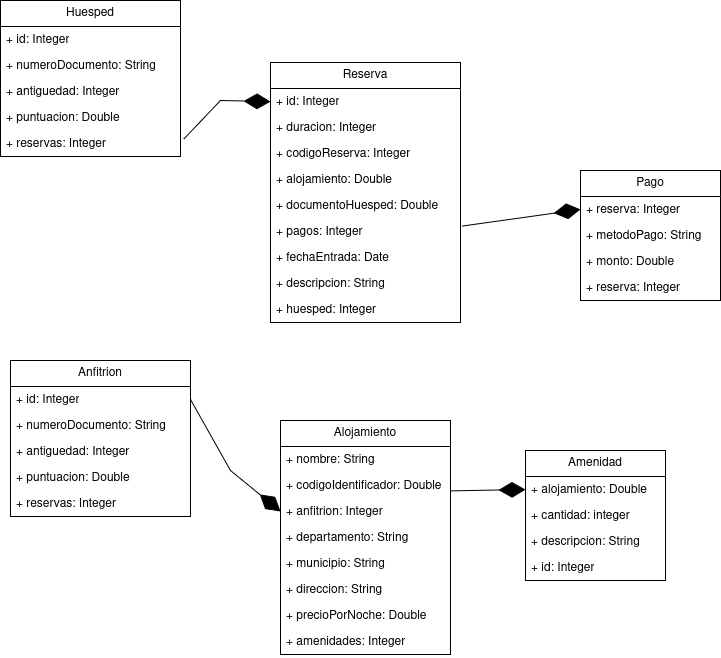

The diagram above was exported from draw.io. Its source (the exported page's mxGraphModel, read from the mxfile embedded in the PNG):
<mxGraphModel dx="1906" dy="1650" grid="1" gridSize="10" guides="1" tooltips="1" connect="1" arrows="1" fold="1" page="1" pageScale="1" pageWidth="850" pageHeight="1100" math="0" shadow="0">
  <root>
    <mxCell id="0" />
    <mxCell id="1" parent="0" />
    <mxCell id="IgW8_XfmjocrF8xeiQX6-1" value="Alojamiento" style="swimlane;fontStyle=0;childLayout=stackLayout;horizontal=1;startSize=26;fillColor=none;horizontalStack=0;resizeParent=1;resizeParentMax=0;resizeLast=0;collapsible=1;marginBottom=0;whiteSpace=wrap;html=1;" parent="1" vertex="1">
      <mxGeometry x="110" y="160" width="170" height="234" as="geometry" />
    </mxCell>
    <mxCell id="IgW8_XfmjocrF8xeiQX6-2" value="+ nombre: String" style="text;strokeColor=none;fillColor=none;align=left;verticalAlign=top;spacingLeft=4;spacingRight=4;overflow=hidden;rotatable=0;points=[[0,0.5],[1,0.5]];portConstraint=eastwest;whiteSpace=wrap;html=1;" parent="IgW8_XfmjocrF8xeiQX6-1" vertex="1">
      <mxGeometry y="26" width="170" height="26" as="geometry" />
    </mxCell>
    <mxCell id="IgW8_XfmjocrF8xeiQX6-3" value="&lt;div&gt;+ codigoIdentificador: Double&lt;/div&gt;&lt;div&gt;&lt;br&gt;&lt;/div&gt;" style="text;strokeColor=none;fillColor=none;align=left;verticalAlign=top;spacingLeft=4;spacingRight=4;overflow=hidden;rotatable=0;points=[[0,0.5],[1,0.5]];portConstraint=eastwest;whiteSpace=wrap;html=1;" parent="IgW8_XfmjocrF8xeiQX6-1" vertex="1">
      <mxGeometry y="52" width="170" height="26" as="geometry" />
    </mxCell>
    <mxCell id="IgW8_XfmjocrF8xeiQX6-4" value="+ anfitrion: Integer" style="text;strokeColor=none;fillColor=none;align=left;verticalAlign=top;spacingLeft=4;spacingRight=4;overflow=hidden;rotatable=0;points=[[0,0.5],[1,0.5]];portConstraint=eastwest;whiteSpace=wrap;html=1;" parent="IgW8_XfmjocrF8xeiQX6-1" vertex="1">
      <mxGeometry y="78" width="170" height="26" as="geometry" />
    </mxCell>
    <mxCell id="IgW8_XfmjocrF8xeiQX6-5" value="+ departamento: String" style="text;strokeColor=none;fillColor=none;align=left;verticalAlign=top;spacingLeft=4;spacingRight=4;overflow=hidden;rotatable=0;points=[[0,0.5],[1,0.5]];portConstraint=eastwest;whiteSpace=wrap;html=1;" parent="IgW8_XfmjocrF8xeiQX6-1" vertex="1">
      <mxGeometry y="104" width="170" height="26" as="geometry" />
    </mxCell>
    <mxCell id="IgW8_XfmjocrF8xeiQX6-6" value="&lt;div&gt;+ municipio: String&lt;/div&gt;&lt;div&gt;&lt;br&gt;&lt;/div&gt;" style="text;strokeColor=none;fillColor=none;align=left;verticalAlign=top;spacingLeft=4;spacingRight=4;overflow=hidden;rotatable=0;points=[[0,0.5],[1,0.5]];portConstraint=eastwest;whiteSpace=wrap;html=1;" parent="IgW8_XfmjocrF8xeiQX6-1" vertex="1">
      <mxGeometry y="130" width="170" height="26" as="geometry" />
    </mxCell>
    <mxCell id="IgW8_XfmjocrF8xeiQX6-7" value="+ direccion: String" style="text;strokeColor=none;fillColor=none;align=left;verticalAlign=top;spacingLeft=4;spacingRight=4;overflow=hidden;rotatable=0;points=[[0,0.5],[1,0.5]];portConstraint=eastwest;whiteSpace=wrap;html=1;" parent="IgW8_XfmjocrF8xeiQX6-1" vertex="1">
      <mxGeometry y="156" width="170" height="26" as="geometry" />
    </mxCell>
    <mxCell id="IgW8_XfmjocrF8xeiQX6-8" value="+ precioPorNoche: Double" style="text;strokeColor=none;fillColor=none;align=left;verticalAlign=top;spacingLeft=4;spacingRight=4;overflow=hidden;rotatable=0;points=[[0,0.5],[1,0.5]];portConstraint=eastwest;whiteSpace=wrap;html=1;" parent="IgW8_XfmjocrF8xeiQX6-1" vertex="1">
      <mxGeometry y="182" width="170" height="26" as="geometry" />
    </mxCell>
    <mxCell id="IgW8_XfmjocrF8xeiQX6-46" value="+ amenidades: Integer" style="text;strokeColor=none;fillColor=none;align=left;verticalAlign=top;spacingLeft=4;spacingRight=4;overflow=hidden;rotatable=0;points=[[0,0.5],[1,0.5]];portConstraint=eastwest;whiteSpace=wrap;html=1;" parent="IgW8_XfmjocrF8xeiQX6-1" vertex="1">
      <mxGeometry y="208" width="170" height="26" as="geometry" />
    </mxCell>
    <mxCell id="IgW8_XfmjocrF8xeiQX6-11" value="Amenidad" style="swimlane;fontStyle=0;childLayout=stackLayout;horizontal=1;startSize=26;fillColor=none;horizontalStack=0;resizeParent=1;resizeParentMax=0;resizeLast=0;collapsible=1;marginBottom=0;whiteSpace=wrap;html=1;" parent="1" vertex="1">
      <mxGeometry x="355" y="190" width="140" height="130" as="geometry" />
    </mxCell>
    <mxCell id="IgW8_XfmjocrF8xeiQX6-13" value="+ alojamiento: Double" style="text;strokeColor=none;fillColor=none;align=left;verticalAlign=top;spacingLeft=4;spacingRight=4;overflow=hidden;rotatable=0;points=[[0,0.5],[1,0.5]];portConstraint=eastwest;whiteSpace=wrap;html=1;" parent="IgW8_XfmjocrF8xeiQX6-11" vertex="1">
      <mxGeometry y="26" width="140" height="26" as="geometry" />
    </mxCell>
    <mxCell id="IgW8_XfmjocrF8xeiQX6-14" value="+ cantidad: integer" style="text;strokeColor=none;fillColor=none;align=left;verticalAlign=top;spacingLeft=4;spacingRight=4;overflow=hidden;rotatable=0;points=[[0,0.5],[1,0.5]];portConstraint=eastwest;whiteSpace=wrap;html=1;" parent="IgW8_XfmjocrF8xeiQX6-11" vertex="1">
      <mxGeometry y="52" width="140" height="26" as="geometry" />
    </mxCell>
    <mxCell id="IgW8_XfmjocrF8xeiQX6-12" value="+ descripcion: String" style="text;strokeColor=none;fillColor=none;align=left;verticalAlign=top;spacingLeft=4;spacingRight=4;overflow=hidden;rotatable=0;points=[[0,0.5],[1,0.5]];portConstraint=eastwest;whiteSpace=wrap;html=1;" parent="IgW8_XfmjocrF8xeiQX6-11" vertex="1">
      <mxGeometry y="78" width="140" height="26" as="geometry" />
    </mxCell>
    <mxCell id="IgW8_XfmjocrF8xeiQX6-47" value="+ id: Integer" style="text;strokeColor=none;fillColor=none;align=left;verticalAlign=top;spacingLeft=4;spacingRight=4;overflow=hidden;rotatable=0;points=[[0,0.5],[1,0.5]];portConstraint=eastwest;whiteSpace=wrap;html=1;" parent="IgW8_XfmjocrF8xeiQX6-11" vertex="1">
      <mxGeometry y="104" width="140" height="26" as="geometry" />
    </mxCell>
    <mxCell id="IgW8_XfmjocrF8xeiQX6-15" value="" style="endArrow=diamondThin;endFill=1;endSize=24;html=1;rounded=0;entryX=0;entryY=0.5;entryDx=0;entryDy=0;exitX=1.004;exitY=0.707;exitDx=0;exitDy=0;exitPerimeter=0;" parent="1" source="IgW8_XfmjocrF8xeiQX6-3" target="IgW8_XfmjocrF8xeiQX6-13" edge="1">
      <mxGeometry width="160" relative="1" as="geometry">
        <mxPoint x="290" y="160" as="sourcePoint" />
        <mxPoint x="450" y="160" as="targetPoint" />
      </mxGeometry>
    </mxCell>
    <mxCell id="IgW8_XfmjocrF8xeiQX6-16" value="Reserva" style="swimlane;fontStyle=0;childLayout=stackLayout;horizontal=1;startSize=26;fillColor=none;horizontalStack=0;resizeParent=1;resizeParentMax=0;resizeLast=0;collapsible=1;marginBottom=0;whiteSpace=wrap;html=1;" parent="1" vertex="1">
      <mxGeometry x="100" y="-198" width="190" height="260" as="geometry" />
    </mxCell>
    <mxCell id="IgW8_XfmjocrF8xeiQX6-17" value="+ id: Integer" style="text;strokeColor=none;fillColor=none;align=left;verticalAlign=top;spacingLeft=4;spacingRight=4;overflow=hidden;rotatable=0;points=[[0,0.5],[1,0.5]];portConstraint=eastwest;whiteSpace=wrap;html=1;" parent="IgW8_XfmjocrF8xeiQX6-16" vertex="1">
      <mxGeometry y="26" width="190" height="26" as="geometry" />
    </mxCell>
    <mxCell id="IgW8_XfmjocrF8xeiQX6-18" value="+ duracion: Integer" style="text;strokeColor=none;fillColor=none;align=left;verticalAlign=top;spacingLeft=4;spacingRight=4;overflow=hidden;rotatable=0;points=[[0,0.5],[1,0.5]];portConstraint=eastwest;whiteSpace=wrap;html=1;" parent="IgW8_XfmjocrF8xeiQX6-16" vertex="1">
      <mxGeometry y="52" width="190" height="26" as="geometry" />
    </mxCell>
    <mxCell id="IgW8_XfmjocrF8xeiQX6-19" value="+ codigoReserva: Integer" style="text;strokeColor=none;fillColor=none;align=left;verticalAlign=top;spacingLeft=4;spacingRight=4;overflow=hidden;rotatable=0;points=[[0,0.5],[1,0.5]];portConstraint=eastwest;whiteSpace=wrap;html=1;" parent="IgW8_XfmjocrF8xeiQX6-16" vertex="1">
      <mxGeometry y="78" width="190" height="26" as="geometry" />
    </mxCell>
    <mxCell id="IgW8_XfmjocrF8xeiQX6-20" value="+ alojamiento: Double" style="text;strokeColor=none;fillColor=none;align=left;verticalAlign=top;spacingLeft=4;spacingRight=4;overflow=hidden;rotatable=0;points=[[0,0.5],[1,0.5]];portConstraint=eastwest;whiteSpace=wrap;html=1;" parent="IgW8_XfmjocrF8xeiQX6-16" vertex="1">
      <mxGeometry y="104" width="190" height="26" as="geometry" />
    </mxCell>
    <mxCell id="IgW8_XfmjocrF8xeiQX6-24" value="+ documentoHuesped: Double" style="text;strokeColor=none;fillColor=none;align=left;verticalAlign=top;spacingLeft=4;spacingRight=4;overflow=hidden;rotatable=0;points=[[0,0.5],[1,0.5]];portConstraint=eastwest;whiteSpace=wrap;html=1;" parent="IgW8_XfmjocrF8xeiQX6-16" vertex="1">
      <mxGeometry y="130" width="190" height="26" as="geometry" />
    </mxCell>
    <mxCell id="IgW8_XfmjocrF8xeiQX6-25" value="+ pagos: Integer" style="text;strokeColor=none;fillColor=none;align=left;verticalAlign=top;spacingLeft=4;spacingRight=4;overflow=hidden;rotatable=0;points=[[0,0.5],[1,0.5]];portConstraint=eastwest;whiteSpace=wrap;html=1;" parent="IgW8_XfmjocrF8xeiQX6-16" vertex="1">
      <mxGeometry y="156" width="190" height="26" as="geometry" />
    </mxCell>
    <mxCell id="IgW8_XfmjocrF8xeiQX6-32" value="+ fechaEntrada: Date" style="text;strokeColor=none;fillColor=none;align=left;verticalAlign=top;spacingLeft=4;spacingRight=4;overflow=hidden;rotatable=0;points=[[0,0.5],[1,0.5]];portConstraint=eastwest;whiteSpace=wrap;html=1;" parent="IgW8_XfmjocrF8xeiQX6-16" vertex="1">
      <mxGeometry y="182" width="190" height="26" as="geometry" />
    </mxCell>
    <mxCell id="IgW8_XfmjocrF8xeiQX6-34" value="+ descripcion: String" style="text;strokeColor=none;fillColor=none;align=left;verticalAlign=top;spacingLeft=4;spacingRight=4;overflow=hidden;rotatable=0;points=[[0,0.5],[1,0.5]];portConstraint=eastwest;whiteSpace=wrap;html=1;" parent="IgW8_XfmjocrF8xeiQX6-16" vertex="1">
      <mxGeometry y="208" width="190" height="26" as="geometry" />
    </mxCell>
    <mxCell id="IgW8_XfmjocrF8xeiQX6-35" value="+ huesped: Integer" style="text;strokeColor=none;fillColor=none;align=left;verticalAlign=top;spacingLeft=4;spacingRight=4;overflow=hidden;rotatable=0;points=[[0,0.5],[1,0.5]];portConstraint=eastwest;whiteSpace=wrap;html=1;" parent="IgW8_XfmjocrF8xeiQX6-16" vertex="1">
      <mxGeometry y="234" width="190" height="26" as="geometry" />
    </mxCell>
    <mxCell id="IgW8_XfmjocrF8xeiQX6-28" value="Pago" style="swimlane;fontStyle=0;childLayout=stackLayout;horizontal=1;startSize=26;fillColor=none;horizontalStack=0;resizeParent=1;resizeParentMax=0;resizeLast=0;collapsible=1;marginBottom=0;whiteSpace=wrap;html=1;" parent="1" vertex="1">
      <mxGeometry x="410" y="-90" width="140" height="130" as="geometry" />
    </mxCell>
    <mxCell id="IgW8_XfmjocrF8xeiQX6-29" value="+ reserva: Integer" style="text;strokeColor=none;fillColor=none;align=left;verticalAlign=top;spacingLeft=4;spacingRight=4;overflow=hidden;rotatable=0;points=[[0,0.5],[1,0.5]];portConstraint=eastwest;whiteSpace=wrap;html=1;" parent="IgW8_XfmjocrF8xeiQX6-28" vertex="1">
      <mxGeometry y="26" width="140" height="26" as="geometry" />
    </mxCell>
    <mxCell id="IgW8_XfmjocrF8xeiQX6-30" value="+ metodoPago: String" style="text;strokeColor=none;fillColor=none;align=left;verticalAlign=top;spacingLeft=4;spacingRight=4;overflow=hidden;rotatable=0;points=[[0,0.5],[1,0.5]];portConstraint=eastwest;whiteSpace=wrap;html=1;" parent="IgW8_XfmjocrF8xeiQX6-28" vertex="1">
      <mxGeometry y="52" width="140" height="26" as="geometry" />
    </mxCell>
    <mxCell id="IgW8_XfmjocrF8xeiQX6-31" value="+ monto: Double" style="text;strokeColor=none;fillColor=none;align=left;verticalAlign=top;spacingLeft=4;spacingRight=4;overflow=hidden;rotatable=0;points=[[0,0.5],[1,0.5]];portConstraint=eastwest;whiteSpace=wrap;html=1;" parent="IgW8_XfmjocrF8xeiQX6-28" vertex="1">
      <mxGeometry y="78" width="140" height="26" as="geometry" />
    </mxCell>
    <mxCell id="IgW8_XfmjocrF8xeiQX6-58" value="+ reserva: Integer" style="text;strokeColor=none;fillColor=none;align=left;verticalAlign=top;spacingLeft=4;spacingRight=4;overflow=hidden;rotatable=0;points=[[0,0.5],[1,0.5]];portConstraint=eastwest;whiteSpace=wrap;html=1;" parent="IgW8_XfmjocrF8xeiQX6-28" vertex="1">
      <mxGeometry y="104" width="140" height="26" as="geometry" />
    </mxCell>
    <mxCell id="IgW8_XfmjocrF8xeiQX6-33" value="" style="endArrow=diamondThin;endFill=1;endSize=24;html=1;rounded=0;exitX=1.009;exitY=0.291;exitDx=0;exitDy=0;entryX=0;entryY=0.5;entryDx=0;entryDy=0;exitPerimeter=0;" parent="1" source="IgW8_XfmjocrF8xeiQX6-25" target="IgW8_XfmjocrF8xeiQX6-29" edge="1">
      <mxGeometry width="160" relative="1" as="geometry">
        <mxPoint x="290" y="-150" as="sourcePoint" />
        <mxPoint x="450" y="-150" as="targetPoint" />
        <Array as="points" />
      </mxGeometry>
    </mxCell>
    <mxCell id="IgW8_XfmjocrF8xeiQX6-36" value="Huesped" style="swimlane;fontStyle=0;childLayout=stackLayout;horizontal=1;startSize=26;fillColor=none;horizontalStack=0;resizeParent=1;resizeParentMax=0;resizeLast=0;collapsible=1;marginBottom=0;whiteSpace=wrap;html=1;" parent="1" vertex="1">
      <mxGeometry x="-170" y="-260" width="180" height="156" as="geometry" />
    </mxCell>
    <mxCell id="IgW8_XfmjocrF8xeiQX6-37" value="+ id: Integer" style="text;strokeColor=none;fillColor=none;align=left;verticalAlign=top;spacingLeft=4;spacingRight=4;overflow=hidden;rotatable=0;points=[[0,0.5],[1,0.5]];portConstraint=eastwest;whiteSpace=wrap;html=1;" parent="IgW8_XfmjocrF8xeiQX6-36" vertex="1">
      <mxGeometry y="26" width="180" height="26" as="geometry" />
    </mxCell>
    <mxCell id="IgW8_XfmjocrF8xeiQX6-38" value="+ numeroDocumento: String" style="text;strokeColor=none;fillColor=none;align=left;verticalAlign=top;spacingLeft=4;spacingRight=4;overflow=hidden;rotatable=0;points=[[0,0.5],[1,0.5]];portConstraint=eastwest;whiteSpace=wrap;html=1;" parent="IgW8_XfmjocrF8xeiQX6-36" vertex="1">
      <mxGeometry y="52" width="180" height="26" as="geometry" />
    </mxCell>
    <mxCell id="IgW8_XfmjocrF8xeiQX6-39" value="+ antiguedad: Integer" style="text;strokeColor=none;fillColor=none;align=left;verticalAlign=top;spacingLeft=4;spacingRight=4;overflow=hidden;rotatable=0;points=[[0,0.5],[1,0.5]];portConstraint=eastwest;whiteSpace=wrap;html=1;" parent="IgW8_XfmjocrF8xeiQX6-36" vertex="1">
      <mxGeometry y="78" width="180" height="26" as="geometry" />
    </mxCell>
    <mxCell id="IgW8_XfmjocrF8xeiQX6-44" value="+ puntuacion: Double" style="text;strokeColor=none;fillColor=none;align=left;verticalAlign=top;spacingLeft=4;spacingRight=4;overflow=hidden;rotatable=0;points=[[0,0.5],[1,0.5]];portConstraint=eastwest;whiteSpace=wrap;html=1;" parent="IgW8_XfmjocrF8xeiQX6-36" vertex="1">
      <mxGeometry y="104" width="180" height="26" as="geometry" />
    </mxCell>
    <mxCell id="IgW8_XfmjocrF8xeiQX6-45" value="+ reservas: Integer" style="text;strokeColor=none;fillColor=none;align=left;verticalAlign=top;spacingLeft=4;spacingRight=4;overflow=hidden;rotatable=0;points=[[0,0.5],[1,0.5]];portConstraint=eastwest;whiteSpace=wrap;html=1;" parent="IgW8_XfmjocrF8xeiQX6-36" vertex="1">
      <mxGeometry y="130" width="180" height="26" as="geometry" />
    </mxCell>
    <mxCell id="IgW8_XfmjocrF8xeiQX6-48" value="" style="endArrow=diamondThin;endFill=1;endSize=24;html=1;rounded=0;entryX=0;entryY=0.5;entryDx=0;entryDy=0;exitX=1.018;exitY=0.33;exitDx=0;exitDy=0;exitPerimeter=0;" parent="1" source="IgW8_XfmjocrF8xeiQX6-45" target="IgW8_XfmjocrF8xeiQX6-17" edge="1">
      <mxGeometry width="160" relative="1" as="geometry">
        <mxPoint x="20" y="22.629999999999995" as="sourcePoint" />
        <mxPoint x="180" y="22.629999999999995" as="targetPoint" />
        <Array as="points">
          <mxPoint x="50" y="-160" />
        </Array>
      </mxGeometry>
    </mxCell>
    <mxCell id="IgW8_XfmjocrF8xeiQX6-51" value="Anfitrion" style="swimlane;fontStyle=0;childLayout=stackLayout;horizontal=1;startSize=26;fillColor=none;horizontalStack=0;resizeParent=1;resizeParentMax=0;resizeLast=0;collapsible=1;marginBottom=0;whiteSpace=wrap;html=1;" parent="1" vertex="1">
      <mxGeometry x="-160" y="100" width="180" height="156" as="geometry" />
    </mxCell>
    <mxCell id="IgW8_XfmjocrF8xeiQX6-52" value="+ id: Integer" style="text;strokeColor=none;fillColor=none;align=left;verticalAlign=top;spacingLeft=4;spacingRight=4;overflow=hidden;rotatable=0;points=[[0,0.5],[1,0.5]];portConstraint=eastwest;whiteSpace=wrap;html=1;" parent="IgW8_XfmjocrF8xeiQX6-51" vertex="1">
      <mxGeometry y="26" width="180" height="26" as="geometry" />
    </mxCell>
    <mxCell id="IgW8_XfmjocrF8xeiQX6-53" value="+ numeroDocumento: String" style="text;strokeColor=none;fillColor=none;align=left;verticalAlign=top;spacingLeft=4;spacingRight=4;overflow=hidden;rotatable=0;points=[[0,0.5],[1,0.5]];portConstraint=eastwest;whiteSpace=wrap;html=1;" parent="IgW8_XfmjocrF8xeiQX6-51" vertex="1">
      <mxGeometry y="52" width="180" height="26" as="geometry" />
    </mxCell>
    <mxCell id="IgW8_XfmjocrF8xeiQX6-54" value="+ antiguedad: Integer" style="text;strokeColor=none;fillColor=none;align=left;verticalAlign=top;spacingLeft=4;spacingRight=4;overflow=hidden;rotatable=0;points=[[0,0.5],[1,0.5]];portConstraint=eastwest;whiteSpace=wrap;html=1;" parent="IgW8_XfmjocrF8xeiQX6-51" vertex="1">
      <mxGeometry y="78" width="180" height="26" as="geometry" />
    </mxCell>
    <mxCell id="IgW8_XfmjocrF8xeiQX6-55" value="+ puntuacion: Double" style="text;strokeColor=none;fillColor=none;align=left;verticalAlign=top;spacingLeft=4;spacingRight=4;overflow=hidden;rotatable=0;points=[[0,0.5],[1,0.5]];portConstraint=eastwest;whiteSpace=wrap;html=1;" parent="IgW8_XfmjocrF8xeiQX6-51" vertex="1">
      <mxGeometry y="104" width="180" height="26" as="geometry" />
    </mxCell>
    <mxCell id="IgW8_XfmjocrF8xeiQX6-56" value="+ reservas: Integer" style="text;strokeColor=none;fillColor=none;align=left;verticalAlign=top;spacingLeft=4;spacingRight=4;overflow=hidden;rotatable=0;points=[[0,0.5],[1,0.5]];portConstraint=eastwest;whiteSpace=wrap;html=1;" parent="IgW8_XfmjocrF8xeiQX6-51" vertex="1">
      <mxGeometry y="130" width="180" height="26" as="geometry" />
    </mxCell>
    <mxCell id="IgW8_XfmjocrF8xeiQX6-57" value="" style="endArrow=diamondThin;endFill=1;endSize=24;html=1;rounded=0;entryX=0;entryY=0.5;entryDx=0;entryDy=0;exitX=1;exitY=0.5;exitDx=0;exitDy=0;" parent="1" source="IgW8_XfmjocrF8xeiQX6-52" target="IgW8_XfmjocrF8xeiQX6-4" edge="1">
      <mxGeometry width="160" relative="1" as="geometry">
        <mxPoint x="-10" y="350" as="sourcePoint" />
        <mxPoint x="150" y="350" as="targetPoint" />
        <Array as="points">
          <mxPoint x="60" y="210" />
        </Array>
      </mxGeometry>
    </mxCell>
  </root>
</mxGraphModel>